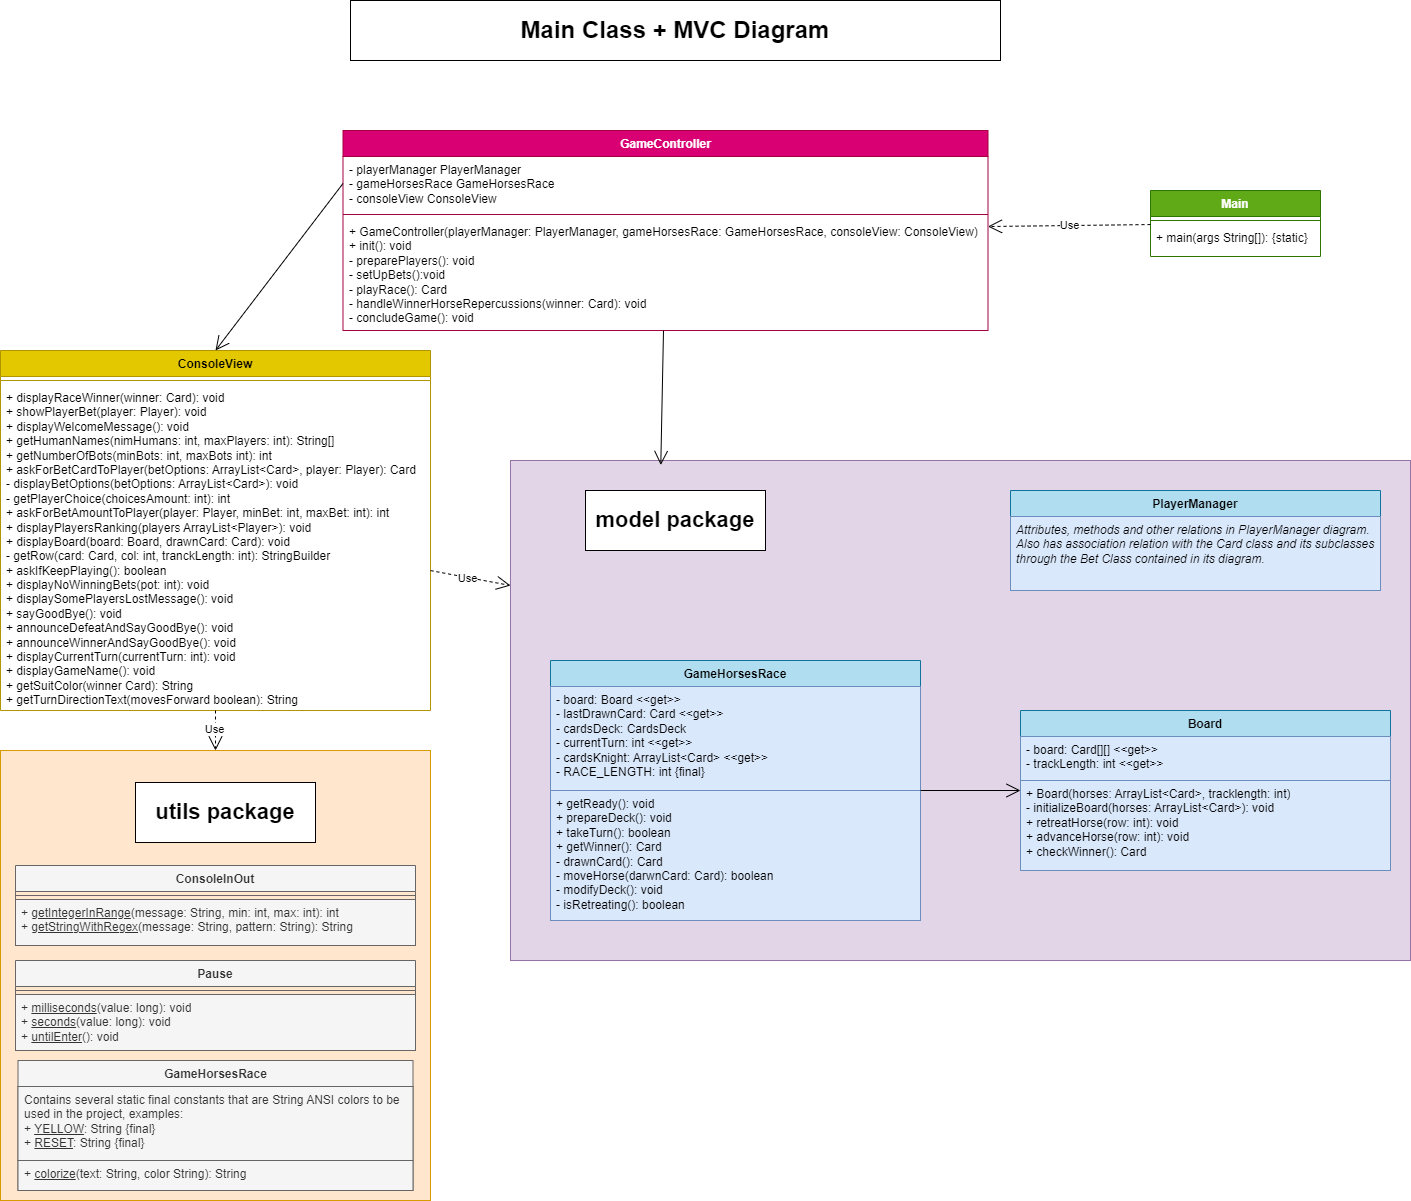

The diagram above was exported from draw.io. Its source (the exported page's mxGraphModel, read from the mxfile embedded in the PNG):
<mxGraphModel dx="1863" dy="606" grid="1" gridSize="10" guides="1" tooltips="1" connect="1" arrows="1" fold="1" page="1" pageScale="1" pageWidth="827" pageHeight="1169" math="0" shadow="0">
  <root>
    <mxCell id="0" />
    <mxCell id="1" parent="0" />
    <mxCell id="cV1dndp7iMbNke7GmTS4-1" value="Main Class + MVC Diagram" style="rounded=0;whiteSpace=wrap;html=1;fontStyle=1;fontSize=24;" parent="1" vertex="1">
      <mxGeometry x="60" y="200" width="650" height="60" as="geometry" />
    </mxCell>
    <mxCell id="cV1dndp7iMbNke7GmTS4-3" value="Main" style="swimlane;fontStyle=1;align=center;verticalAlign=top;childLayout=stackLayout;horizontal=1;startSize=26;horizontalStack=0;resizeParent=1;resizeParentMax=0;resizeLast=0;collapsible=1;marginBottom=0;whiteSpace=wrap;html=1;fillColor=#60a917;fontColor=#ffffff;strokeColor=#2D7600;" parent="1" vertex="1">
      <mxGeometry x="860" y="390" width="170" height="66" as="geometry" />
    </mxCell>
    <mxCell id="cV1dndp7iMbNke7GmTS4-4" value="" style="line;strokeWidth=1;fillColor=none;align=left;verticalAlign=middle;spacingTop=-1;spacingLeft=3;spacingRight=3;rotatable=0;labelPosition=right;points=[];portConstraint=eastwest;strokeColor=inherit;" parent="cV1dndp7iMbNke7GmTS4-3" vertex="1">
      <mxGeometry y="26" width="170" height="8" as="geometry" />
    </mxCell>
    <mxCell id="cV1dndp7iMbNke7GmTS4-5" value="+ main(args String[]): {static}" style="text;strokeColor=none;fillColor=none;align=left;verticalAlign=top;spacingLeft=4;spacingRight=4;overflow=hidden;rotatable=0;points=[[0,0.5],[1,0.5]];portConstraint=eastwest;whiteSpace=wrap;html=1;" parent="cV1dndp7iMbNke7GmTS4-3" vertex="1">
      <mxGeometry y="34" width="170" height="32" as="geometry" />
    </mxCell>
    <mxCell id="cV1dndp7iMbNke7GmTS4-6" value="GameController" style="swimlane;fontStyle=1;align=center;verticalAlign=top;childLayout=stackLayout;horizontal=1;startSize=26;horizontalStack=0;resizeParent=1;resizeParentMax=0;resizeLast=0;collapsible=1;marginBottom=0;whiteSpace=wrap;html=1;fillColor=#d80073;strokeColor=#A50040;fontColor=#ffffff;" parent="1" vertex="1">
      <mxGeometry x="52.5" y="330" width="645" height="200" as="geometry" />
    </mxCell>
    <mxCell id="cV1dndp7iMbNke7GmTS4-7" value="- playerManager PlayerManager&lt;div&gt;- gameHorsesRace&amp;nbsp;&lt;span style=&quot;background-color: initial;&quot;&gt;GameHorsesRace&amp;nbsp;&lt;/span&gt;&lt;/div&gt;&lt;div&gt;&lt;span style=&quot;background-color: initial;&quot;&gt;- consoleView ConsoleView&lt;/span&gt;&lt;/div&gt;" style="text;strokeColor=none;fillColor=none;align=left;verticalAlign=top;spacingLeft=4;spacingRight=4;overflow=hidden;rotatable=0;points=[[0,0.5],[1,0.5]];portConstraint=eastwest;whiteSpace=wrap;html=1;" parent="cV1dndp7iMbNke7GmTS4-6" vertex="1">
      <mxGeometry y="26" width="645" height="54" as="geometry" />
    </mxCell>
    <mxCell id="cV1dndp7iMbNke7GmTS4-8" value="" style="line;strokeWidth=1;fillColor=none;align=left;verticalAlign=middle;spacingTop=-1;spacingLeft=3;spacingRight=3;rotatable=0;labelPosition=right;points=[];portConstraint=eastwest;strokeColor=inherit;" parent="cV1dndp7iMbNke7GmTS4-6" vertex="1">
      <mxGeometry y="80" width="645" height="8" as="geometry" />
    </mxCell>
    <mxCell id="cV1dndp7iMbNke7GmTS4-9" value="+ GameController(playerManager: PlayerManager,&lt;span style=&quot;background-color: initial;&quot;&gt;&amp;nbsp;gameHorsesRace:&amp;nbsp;&lt;/span&gt;&lt;span style=&quot;background-color: initial;&quot;&gt;GameHorsesRace,&lt;/span&gt;&lt;span style=&quot;background-color: initial;&quot;&gt;&amp;nbsp;consoleView: ConsoleView)&lt;/span&gt;&lt;div&gt;&lt;span style=&quot;background-color: initial;&quot;&gt;+ init(): void&lt;/span&gt;&lt;/div&gt;&lt;div&gt;- preparePlayers(): void&lt;/div&gt;&lt;div&gt;- setUpBets():void&lt;/div&gt;&lt;div&gt;- playRace(): Card&lt;/div&gt;&lt;div&gt;- handleWinnerHorseRepercussions(winner: Card): void&lt;/div&gt;&lt;div&gt;- concludeGame(): void&lt;/div&gt;" style="text;strokeColor=none;fillColor=none;align=left;verticalAlign=top;spacingLeft=4;spacingRight=4;overflow=hidden;rotatable=0;points=[[0,0.5],[1,0.5]];portConstraint=eastwest;whiteSpace=wrap;html=1;" parent="cV1dndp7iMbNke7GmTS4-6" vertex="1">
      <mxGeometry y="88" width="645" height="112" as="geometry" />
    </mxCell>
    <mxCell id="cV1dndp7iMbNke7GmTS4-31" value="" style="rounded=0;whiteSpace=wrap;html=1;fillColor=#e1d5e7;strokeColor=#9673a6;" parent="1" vertex="1">
      <mxGeometry x="220" y="660" width="900" height="500" as="geometry" />
    </mxCell>
    <mxCell id="cV1dndp7iMbNke7GmTS4-14" value="ConsoleView" style="swimlane;fontStyle=1;align=center;verticalAlign=top;childLayout=stackLayout;horizontal=1;startSize=26;horizontalStack=0;resizeParent=1;resizeParentMax=0;resizeLast=0;collapsible=1;marginBottom=0;whiteSpace=wrap;html=1;fillColor=#e3c800;strokeColor=#B09500;fontColor=#000000;" parent="1" vertex="1">
      <mxGeometry x="-290" y="550" width="430" height="360" as="geometry" />
    </mxCell>
    <mxCell id="cV1dndp7iMbNke7GmTS4-15" value="" style="line;strokeWidth=1;fillColor=none;align=left;verticalAlign=middle;spacingTop=-1;spacingLeft=3;spacingRight=3;rotatable=0;labelPosition=right;points=[];portConstraint=eastwest;strokeColor=inherit;" parent="cV1dndp7iMbNke7GmTS4-14" vertex="1">
      <mxGeometry y="26" width="430" height="8" as="geometry" />
    </mxCell>
    <mxCell id="cV1dndp7iMbNke7GmTS4-16" value="+ displayRaceWinner(winner: Card): void&lt;div&gt;+ showPlayerBet(player: Player): void&lt;/div&gt;&lt;div&gt;+ displayWelcomeMessage(): void&lt;/div&gt;&lt;div&gt;+ getHumanNames(nimHumans: int, maxPlayers: int): String[]&lt;/div&gt;&lt;div&gt;+ getNumberOfBots(minBots: int, maxBots int): int&lt;/div&gt;&lt;div&gt;+ askForBetCardToPlayer(betOptions: ArrayList&amp;lt;Card&amp;gt;, player: Player): Card&lt;/div&gt;&lt;div&gt;- displayBetOptions(&lt;span style=&quot;background-color: initial;&quot;&gt;betOptions: ArrayList&amp;lt;Card&amp;gt;): void&lt;/span&gt;&lt;/div&gt;&lt;div&gt;&lt;span style=&quot;background-color: initial;&quot;&gt;- getPlayerChoice(choicesAmount: int): int&lt;/span&gt;&lt;/div&gt;&lt;div&gt;&lt;span style=&quot;background-color: initial;&quot;&gt;+ askForBetAmountToPlayer(player: Player, minBet: int, maxBet: int): int&lt;/span&gt;&lt;/div&gt;&lt;div&gt;&lt;span style=&quot;background-color: initial;&quot;&gt;+ displayPlayersRanking(players ArrayList&amp;lt;Player&amp;gt;): void&lt;/span&gt;&lt;/div&gt;&lt;div&gt;+ displayBoard(board: Board, drawnCard: Card): void&lt;/div&gt;&lt;div&gt;- getRow(card: Card, col: int, tranckLength: int): StringBuilder&lt;/div&gt;&lt;div&gt;+ askIfKeepPlaying(): boolean&lt;/div&gt;&lt;div&gt;+ displayNoWinningBets(pot: int): void&lt;/div&gt;&lt;div&gt;+ displaySomePlayersLostMessage(): void&lt;/div&gt;&lt;div&gt;+ sayGoodBye(): void&lt;/div&gt;&lt;div&gt;+ announceDefeatAndS&lt;span style=&quot;background-color: initial;&quot;&gt;ayGoodBye(): void&lt;/span&gt;&lt;/div&gt;&lt;div&gt;&lt;span style=&quot;background-color: initial;&quot;&gt;+ announceWinnerAndS&lt;/span&gt;&lt;span style=&quot;background-color: initial;&quot;&gt;ayGoodBye(): void&lt;/span&gt;&lt;/div&gt;&lt;div&gt;&lt;span style=&quot;background-color: initial;&quot;&gt;+ displayCurrentTurn(currentTurn: int): void&lt;/span&gt;&lt;/div&gt;&lt;div&gt;&lt;span style=&quot;background-color: initial;&quot;&gt;+ displayGameName(): void&lt;/span&gt;&lt;/div&gt;&lt;div&gt;&lt;span style=&quot;background-color: initial;&quot;&gt;+ getSuitColor(winner Card): String&lt;/span&gt;&lt;/div&gt;&lt;div&gt;&lt;span style=&quot;background-color: initial;&quot;&gt;+ getTurnDirectionText(movesForward boolean): String&lt;/span&gt;&lt;/div&gt;" style="text;strokeColor=none;fillColor=none;align=left;verticalAlign=top;spacingLeft=4;spacingRight=4;overflow=hidden;rotatable=0;points=[[0,0.5],[1,0.5]];portConstraint=eastwest;whiteSpace=wrap;html=1;" parent="cV1dndp7iMbNke7GmTS4-14" vertex="1">
      <mxGeometry y="34" width="430" height="326" as="geometry" />
    </mxCell>
    <mxCell id="cV1dndp7iMbNke7GmTS4-17" value="GameHorsesRace" style="swimlane;fontStyle=1;align=center;verticalAlign=top;childLayout=stackLayout;horizontal=1;startSize=26;horizontalStack=0;resizeParent=1;resizeParentMax=0;resizeLast=0;collapsible=1;marginBottom=0;whiteSpace=wrap;html=1;fillColor=#b1ddf0;strokeColor=#10739e;" parent="1" vertex="1">
      <mxGeometry x="260" y="860" width="370" height="260" as="geometry" />
    </mxCell>
    <mxCell id="cV1dndp7iMbNke7GmTS4-18" value="- board: Board &amp;lt;&amp;lt;get&amp;gt;&amp;gt;&lt;div&gt;- lastDrawnCard: Card &amp;lt;&amp;lt;get&amp;gt;&amp;gt;&lt;/div&gt;&lt;div&gt;- cardsDeck: CardsDeck&lt;/div&gt;&lt;div&gt;- currentTurn: int &amp;lt;&amp;lt;get&amp;gt;&amp;gt;&lt;/div&gt;&lt;div&gt;- cardsKnight: ArrayList&amp;lt;Card&amp;gt; &amp;lt;&amp;lt;get&amp;gt;&amp;gt;&lt;/div&gt;&lt;div&gt;- RACE_LENGTH: int {final}&lt;/div&gt;" style="text;strokeColor=#6c8ebf;fillColor=#dae8fc;align=left;verticalAlign=top;spacingLeft=4;spacingRight=4;overflow=hidden;rotatable=0;points=[[0,0.5],[1,0.5]];portConstraint=eastwest;whiteSpace=wrap;html=1;" parent="cV1dndp7iMbNke7GmTS4-17" vertex="1">
      <mxGeometry y="26" width="370" height="104" as="geometry" />
    </mxCell>
    <mxCell id="cV1dndp7iMbNke7GmTS4-20" value="+ getReady(): void&lt;div&gt;+ prepareDeck(): void&lt;/div&gt;&lt;div&gt;+ takeTurn(): boolean&lt;/div&gt;&lt;div&gt;+ getWinner(): Card&lt;/div&gt;&lt;div&gt;- drawnCard(): Card&lt;/div&gt;&lt;div&gt;- moveHorse(darwnCard: Card): boolean&lt;/div&gt;&lt;div&gt;- modifyDeck(): void&lt;/div&gt;&lt;div&gt;- isRetreating(): boolean&lt;/div&gt;&lt;div&gt;&lt;br&gt;&lt;/div&gt;" style="text;strokeColor=#6c8ebf;fillColor=#dae8fc;align=left;verticalAlign=top;spacingLeft=4;spacingRight=4;overflow=hidden;rotatable=0;points=[[0,0.5],[1,0.5]];portConstraint=eastwest;whiteSpace=wrap;html=1;" parent="cV1dndp7iMbNke7GmTS4-17" vertex="1">
      <mxGeometry y="130" width="370" height="130" as="geometry" />
    </mxCell>
    <mxCell id="cV1dndp7iMbNke7GmTS4-21" value="&lt;b&gt;PlayerManager&lt;/b&gt;" style="swimlane;fontStyle=0;align=center;verticalAlign=top;childLayout=stackLayout;horizontal=1;startSize=26;horizontalStack=0;resizeParent=1;resizeParentMax=0;resizeLast=0;collapsible=1;marginBottom=0;whiteSpace=wrap;html=1;fillColor=#b1ddf0;strokeColor=#10739e;" parent="1" vertex="1">
      <mxGeometry x="720" y="690" width="370" height="100" as="geometry" />
    </mxCell>
    <mxCell id="cV1dndp7iMbNke7GmTS4-24" value="&lt;i&gt;Attributes, methods and other relations in PlayerManager diagram.&lt;/i&gt;&lt;div&gt;&lt;i&gt;Also has association relation with the Card class and its subclasses through the Bet Class contained in its diagram.&lt;/i&gt;&lt;/div&gt;" style="text;align=left;verticalAlign=top;spacingLeft=4;spacingRight=4;overflow=hidden;rotatable=0;points=[[0,0.5],[1,0.5]];portConstraint=eastwest;whiteSpace=wrap;html=1;fillColor=#dae8fc;strokeColor=#6c8ebf;" parent="cV1dndp7iMbNke7GmTS4-21" vertex="1">
      <mxGeometry y="26" width="370" height="74" as="geometry" />
    </mxCell>
    <mxCell id="cV1dndp7iMbNke7GmTS4-25" value="&lt;b&gt;Board&lt;/b&gt;" style="swimlane;fontStyle=0;align=center;verticalAlign=top;childLayout=stackLayout;horizontal=1;startSize=26;horizontalStack=0;resizeParent=1;resizeParentMax=0;resizeLast=0;collapsible=1;marginBottom=0;whiteSpace=wrap;html=1;fillColor=#b1ddf0;strokeColor=#10739e;" parent="1" vertex="1">
      <mxGeometry x="730" y="910" width="370" height="160" as="geometry" />
    </mxCell>
    <mxCell id="cV1dndp7iMbNke7GmTS4-26" value="- board: Card[][] &amp;lt;&amp;lt;get&amp;gt;&amp;gt;&lt;div&gt;- trackLength: int &amp;lt;&amp;lt;get&amp;gt;&amp;gt;&lt;/div&gt;" style="text;strokeColor=#6c8ebf;fillColor=#dae8fc;align=left;verticalAlign=top;spacingLeft=4;spacingRight=4;overflow=hidden;rotatable=0;points=[[0,0.5],[1,0.5]];portConstraint=eastwest;whiteSpace=wrap;html=1;" parent="cV1dndp7iMbNke7GmTS4-25" vertex="1">
      <mxGeometry y="26" width="370" height="44" as="geometry" />
    </mxCell>
    <mxCell id="cV1dndp7iMbNke7GmTS4-28" value="+ Board(horses: ArrayList&amp;lt;Card&amp;gt;, tracklength: int)&lt;div&gt;- initializeBoard(horses: ArrayList&amp;lt;Card&amp;gt;): void&lt;/div&gt;&lt;div&gt;+ retreatHorse(row: int): void&lt;/div&gt;&lt;div&gt;+ advanceHorse(row: int): void&lt;/div&gt;&lt;div&gt;+ checkWinner(): Card&lt;/div&gt;" style="text;strokeColor=#6c8ebf;fillColor=#dae8fc;align=left;verticalAlign=top;spacingLeft=4;spacingRight=4;overflow=hidden;rotatable=0;points=[[0,0.5],[1,0.5]];portConstraint=eastwest;whiteSpace=wrap;html=1;" parent="cV1dndp7iMbNke7GmTS4-25" vertex="1">
      <mxGeometry y="70" width="370" height="90" as="geometry" />
    </mxCell>
    <mxCell id="cV1dndp7iMbNke7GmTS4-30" value="Use" style="endArrow=open;endSize=12;dashed=1;html=1;rounded=0;" parent="1" source="cV1dndp7iMbNke7GmTS4-3" target="cV1dndp7iMbNke7GmTS4-6" edge="1">
      <mxGeometry width="160" relative="1" as="geometry">
        <mxPoint x="375" y="250" as="sourcePoint" />
        <mxPoint x="500" y="430" as="targetPoint" />
      </mxGeometry>
    </mxCell>
    <mxCell id="cV1dndp7iMbNke7GmTS4-34" value="Use" style="endArrow=open;endSize=12;dashed=1;html=1;rounded=0;entryX=0;entryY=0.25;entryDx=0;entryDy=0;" parent="1" source="cV1dndp7iMbNke7GmTS4-14" target="cV1dndp7iMbNke7GmTS4-31" edge="1">
      <mxGeometry x="-0.0563" y="-1" width="160" relative="1" as="geometry">
        <mxPoint x="383" y="540" as="sourcePoint" />
        <mxPoint x="382" y="646" as="targetPoint" />
        <mxPoint as="offset" />
      </mxGeometry>
    </mxCell>
    <mxCell id="cV1dndp7iMbNke7GmTS4-35" value="" style="endArrow=open;endFill=1;endSize=12;html=1;rounded=0;entryX=0.167;entryY=0.009;entryDx=0;entryDy=0;entryPerimeter=0;" parent="1" source="cV1dndp7iMbNke7GmTS4-6" target="cV1dndp7iMbNke7GmTS4-31" edge="1">
      <mxGeometry width="160" relative="1" as="geometry">
        <mxPoint x="190" y="570" as="sourcePoint" />
        <mxPoint x="360" y="640" as="targetPoint" />
      </mxGeometry>
    </mxCell>
    <mxCell id="cV1dndp7iMbNke7GmTS4-36" value="" style="endArrow=open;endFill=1;endSize=12;html=1;rounded=0;entryX=0.5;entryY=0;entryDx=0;entryDy=0;exitX=0;exitY=0.5;exitDx=0;exitDy=0;" parent="1" source="cV1dndp7iMbNke7GmTS4-7" target="cV1dndp7iMbNke7GmTS4-14" edge="1">
      <mxGeometry width="160" relative="1" as="geometry">
        <mxPoint x="362" y="542" as="sourcePoint" />
        <mxPoint x="348" y="641" as="targetPoint" />
      </mxGeometry>
    </mxCell>
    <mxCell id="cV1dndp7iMbNke7GmTS4-37" value="model package" style="html=1;whiteSpace=wrap;fontSize=22;fontStyle=1" parent="1" vertex="1">
      <mxGeometry x="295" y="690" width="180" height="60" as="geometry" />
    </mxCell>
    <mxCell id="-Rx9s_bAKf68izXH56Si-1" value="" style="rounded=0;whiteSpace=wrap;html=1;fillColor=#ffe6cc;strokeColor=#d79b00;" parent="1" vertex="1">
      <mxGeometry x="-290" y="950" width="430" height="450" as="geometry" />
    </mxCell>
    <mxCell id="-Rx9s_bAKf68izXH56Si-2" value="ConsoleInOut" style="swimlane;fontStyle=1;align=center;verticalAlign=top;childLayout=stackLayout;horizontal=1;startSize=26;horizontalStack=0;resizeParent=1;resizeParentMax=0;resizeLast=0;collapsible=1;marginBottom=0;whiteSpace=wrap;html=1;fillColor=#f5f5f5;strokeColor=#666666;fontColor=#333333;" parent="1" vertex="1">
      <mxGeometry x="-275" y="1065" width="400" height="80" as="geometry" />
    </mxCell>
    <mxCell id="-Rx9s_bAKf68izXH56Si-3" value="" style="line;strokeWidth=1;fillColor=#f5f5f5;align=left;verticalAlign=middle;spacingTop=-1;spacingLeft=3;spacingRight=3;rotatable=0;labelPosition=right;points=[];portConstraint=eastwest;strokeColor=#666666;fontColor=#333333;" parent="-Rx9s_bAKf68izXH56Si-2" vertex="1">
      <mxGeometry y="26" width="400" height="8" as="geometry" />
    </mxCell>
    <mxCell id="-Rx9s_bAKf68izXH56Si-4" value="+ &lt;u&gt;getIntegerInRange&lt;/u&gt;(message: String, min: int, max: int): int&lt;div&gt;+ &lt;u&gt;getStringWithRegex&lt;/u&gt;(message: String, pattern: String): String&lt;/div&gt;" style="text;strokeColor=#666666;fillColor=#f5f5f5;align=left;verticalAlign=top;spacingLeft=4;spacingRight=4;overflow=hidden;rotatable=0;points=[[0,0.5],[1,0.5]];portConstraint=eastwest;whiteSpace=wrap;html=1;fontColor=#333333;" parent="-Rx9s_bAKf68izXH56Si-2" vertex="1">
      <mxGeometry y="34" width="400" height="46" as="geometry" />
    </mxCell>
    <mxCell id="-Rx9s_bAKf68izXH56Si-5" value="Pause" style="swimlane;fontStyle=1;align=center;verticalAlign=top;childLayout=stackLayout;horizontal=1;startSize=26;horizontalStack=0;resizeParent=1;resizeParentMax=0;resizeLast=0;collapsible=1;marginBottom=0;whiteSpace=wrap;html=1;fillColor=#f5f5f5;strokeColor=#666666;fontColor=#333333;" parent="1" vertex="1">
      <mxGeometry x="-275" y="1160" width="400" height="90" as="geometry" />
    </mxCell>
    <mxCell id="-Rx9s_bAKf68izXH56Si-6" value="" style="line;strokeWidth=1;fillColor=#f5f5f5;align=left;verticalAlign=middle;spacingTop=-1;spacingLeft=3;spacingRight=3;rotatable=0;labelPosition=right;points=[];portConstraint=eastwest;strokeColor=#666666;fontColor=#333333;" parent="-Rx9s_bAKf68izXH56Si-5" vertex="1">
      <mxGeometry y="26" width="400" height="8" as="geometry" />
    </mxCell>
    <mxCell id="-Rx9s_bAKf68izXH56Si-7" value="+ &lt;u&gt;milliseconds&lt;/u&gt;(value: long): void&lt;div&gt;+ &lt;u&gt;seconds&lt;/u&gt;(value: long): void&lt;/div&gt;&lt;div&gt;+ &lt;u&gt;untilEnter&lt;/u&gt;(): void&lt;/div&gt;" style="text;align=left;verticalAlign=top;spacingLeft=4;spacingRight=4;overflow=hidden;rotatable=0;points=[[0,0.5],[1,0.5]];portConstraint=eastwest;whiteSpace=wrap;html=1;fillColor=#f5f5f5;fontColor=#333333;strokeColor=#666666;" parent="-Rx9s_bAKf68izXH56Si-5" vertex="1">
      <mxGeometry y="34" width="400" height="56" as="geometry" />
    </mxCell>
    <mxCell id="-Rx9s_bAKf68izXH56Si-8" value="utils package" style="html=1;whiteSpace=wrap;fontSize=22;fontStyle=1" parent="1" vertex="1">
      <mxGeometry x="-155" y="982" width="180" height="60" as="geometry" />
    </mxCell>
    <mxCell id="-Rx9s_bAKf68izXH56Si-9" value="Use" style="endArrow=open;endSize=12;dashed=1;html=1;rounded=0;entryX=0.5;entryY=0;entryDx=0;entryDy=0;" parent="1" source="cV1dndp7iMbNke7GmTS4-14" target="-Rx9s_bAKf68izXH56Si-1" edge="1">
      <mxGeometry x="-0.0563" y="-1" width="160" relative="1" as="geometry">
        <mxPoint x="60" y="778" as="sourcePoint" />
        <mxPoint x="220" y="765" as="targetPoint" />
        <mxPoint as="offset" />
      </mxGeometry>
    </mxCell>
    <mxCell id="gjNe4ytGGBe6X3Qhy8sy-1" value="" style="endArrow=open;endFill=1;endSize=12;html=1;rounded=0;" parent="1" source="cV1dndp7iMbNke7GmTS4-17" target="cV1dndp7iMbNke7GmTS4-25" edge="1">
      <mxGeometry width="160" relative="1" as="geometry">
        <mxPoint x="385" y="540" as="sourcePoint" />
        <mxPoint x="384" y="672" as="targetPoint" />
      </mxGeometry>
    </mxCell>
    <mxCell id="et82P8jI454W3I4zNGib-5" value="GameHorsesRace" style="swimlane;fontStyle=1;align=center;verticalAlign=top;childLayout=stackLayout;horizontal=1;startSize=26;horizontalStack=0;resizeParent=1;resizeParentMax=0;resizeLast=0;collapsible=1;marginBottom=0;whiteSpace=wrap;html=1;fillColor=#f5f5f5;strokeColor=#666666;fontColor=#333333;" vertex="1" parent="1">
      <mxGeometry x="-272.5" y="1260" width="395" height="130" as="geometry">
        <mxRectangle x="250" y="1200" width="140" height="30" as="alternateBounds" />
      </mxGeometry>
    </mxCell>
    <mxCell id="et82P8jI454W3I4zNGib-6" value="Contains several static final constants that are String ANSI colors to be used in the project, examples:&lt;div&gt;&lt;div&gt;+ &lt;u&gt;YELLOW&lt;/u&gt;: String {final}&lt;/div&gt;&lt;div&gt;+ &lt;u&gt;RESET&lt;/u&gt;: String {final}&lt;/div&gt;&lt;/div&gt;" style="text;strokeColor=#666666;fillColor=#f5f5f5;align=left;verticalAlign=top;spacingLeft=4;spacingRight=4;overflow=hidden;rotatable=0;points=[[0,0.5],[1,0.5]];portConstraint=eastwest;whiteSpace=wrap;html=1;fontColor=#333333;" vertex="1" parent="et82P8jI454W3I4zNGib-5">
      <mxGeometry y="26" width="395" height="74" as="geometry" />
    </mxCell>
    <mxCell id="et82P8jI454W3I4zNGib-7" value="&lt;div&gt;+ &lt;u&gt;colorize&lt;/u&gt;(text: String, color String): String&lt;/div&gt;" style="text;strokeColor=#666666;fillColor=#f5f5f5;align=left;verticalAlign=top;spacingLeft=4;spacingRight=4;overflow=hidden;rotatable=0;points=[[0,0.5],[1,0.5]];portConstraint=eastwest;whiteSpace=wrap;html=1;fontColor=#333333;" vertex="1" parent="et82P8jI454W3I4zNGib-5">
      <mxGeometry y="100" width="395" height="30" as="geometry" />
    </mxCell>
  </root>
</mxGraphModel>